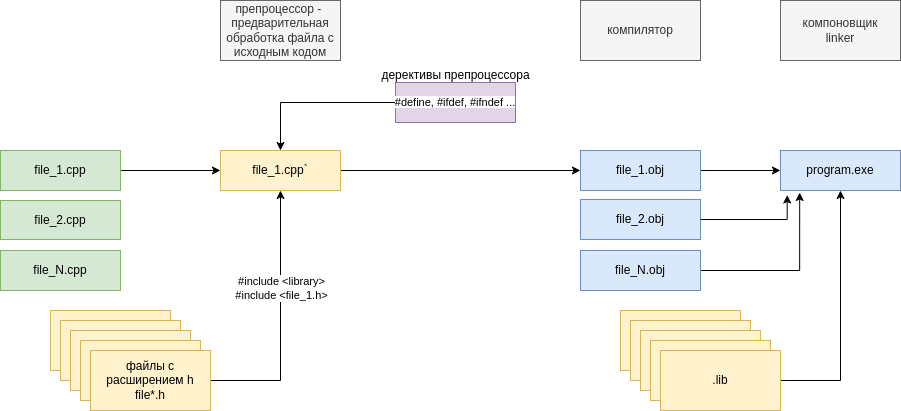

The diagram above was exported from draw.io. Its source (the exported page's mxGraphModel, read from the mxfile embedded in the PNG):
<mxGraphModel dx="1195" dy="1798" grid="1" gridSize="10" guides="1" tooltips="1" connect="1" arrows="1" fold="1" page="1" pageScale="1" pageWidth="850" pageHeight="1100" math="0" shadow="0">
  <root>
    <mxCell id="0" />
    <mxCell id="1" parent="0" />
    <mxCell id="MtxwU7SvRdBFenQ-IQ1B-17" style="edgeStyle=orthogonalEdgeStyle;rounded=0;orthogonalLoop=1;jettySize=auto;html=1;entryX=0;entryY=0.5;entryDx=0;entryDy=0;" edge="1" parent="1" source="MtxwU7SvRdBFenQ-IQ1B-1" target="MtxwU7SvRdBFenQ-IQ1B-11">
      <mxGeometry relative="1" as="geometry" />
    </mxCell>
    <mxCell id="MtxwU7SvRdBFenQ-IQ1B-1" value="file_1.cpp" style="rounded=0;whiteSpace=wrap;html=1;fillColor=#d5e8d4;strokeColor=#82b366;" vertex="1" parent="1">
      <mxGeometry x="30" y="40" width="120" height="40" as="geometry" />
    </mxCell>
    <mxCell id="MtxwU7SvRdBFenQ-IQ1B-2" value="file_2.cpp" style="rounded=0;whiteSpace=wrap;html=1;fillColor=#d5e8d4;strokeColor=#82b366;" vertex="1" parent="1">
      <mxGeometry x="30" y="90" width="120" height="39" as="geometry" />
    </mxCell>
    <mxCell id="MtxwU7SvRdBFenQ-IQ1B-3" value="file_N.cpp" style="rounded=0;whiteSpace=wrap;html=1;fillColor=#d5e8d4;strokeColor=#82b366;" vertex="1" parent="1">
      <mxGeometry x="30" y="140" width="120" height="40" as="geometry" />
    </mxCell>
    <mxCell id="MtxwU7SvRdBFenQ-IQ1B-4" value="" style="rounded=0;whiteSpace=wrap;html=1;fillColor=#fff2cc;strokeColor=#d6b656;" vertex="1" parent="1">
      <mxGeometry x="80" y="200" width="120" height="60" as="geometry" />
    </mxCell>
    <mxCell id="MtxwU7SvRdBFenQ-IQ1B-5" value="" style="rounded=0;whiteSpace=wrap;html=1;fillColor=#fff2cc;strokeColor=#d6b656;" vertex="1" parent="1">
      <mxGeometry x="90" y="210" width="120" height="60" as="geometry" />
    </mxCell>
    <mxCell id="MtxwU7SvRdBFenQ-IQ1B-6" value="" style="rounded=0;whiteSpace=wrap;html=1;fillColor=#fff2cc;strokeColor=#d6b656;" vertex="1" parent="1">
      <mxGeometry x="100" y="220" width="120" height="60" as="geometry" />
    </mxCell>
    <mxCell id="MtxwU7SvRdBFenQ-IQ1B-7" value="" style="rounded=0;whiteSpace=wrap;html=1;fillColor=#fff2cc;strokeColor=#d6b656;" vertex="1" parent="1">
      <mxGeometry x="110" y="230" width="120" height="60" as="geometry" />
    </mxCell>
    <mxCell id="MtxwU7SvRdBFenQ-IQ1B-18" style="edgeStyle=orthogonalEdgeStyle;rounded=0;orthogonalLoop=1;jettySize=auto;html=1;entryX=0.5;entryY=1;entryDx=0;entryDy=0;" edge="1" parent="1" source="MtxwU7SvRdBFenQ-IQ1B-8" target="MtxwU7SvRdBFenQ-IQ1B-11">
      <mxGeometry relative="1" as="geometry">
        <mxPoint x="320" y="120" as="targetPoint" />
        <Array as="points">
          <mxPoint x="310" y="270" />
        </Array>
      </mxGeometry>
    </mxCell>
    <mxCell id="MtxwU7SvRdBFenQ-IQ1B-19" value="#include &amp;lt;library&amp;gt;&lt;div&gt;#include &amp;lt;file_1.h&amp;gt;&lt;/div&gt;" style="edgeLabel;html=1;align=center;verticalAlign=middle;resizable=0;points=[];" vertex="1" connectable="0" parent="MtxwU7SvRdBFenQ-IQ1B-18">
      <mxGeometry x="0.2526" y="-4" relative="1" as="geometry">
        <mxPoint x="-3" as="offset" />
      </mxGeometry>
    </mxCell>
    <mxCell id="MtxwU7SvRdBFenQ-IQ1B-8" value="файлы с расширением h&lt;div&gt;file*.h&lt;/div&gt;" style="rounded=0;whiteSpace=wrap;html=1;fillColor=#fff2cc;strokeColor=#d6b656;" vertex="1" parent="1">
      <mxGeometry x="120" y="240" width="120" height="60" as="geometry" />
    </mxCell>
    <mxCell id="MtxwU7SvRdBFenQ-IQ1B-9" value="препроцессор -&amp;nbsp;&lt;div&gt;предварительная обработка файла с исходным кодом&lt;/div&gt;" style="rounded=0;whiteSpace=wrap;html=1;fillColor=#f5f5f5;fontColor=#333333;strokeColor=#666666;" vertex="1" parent="1">
      <mxGeometry x="250" y="-110" width="120" height="60" as="geometry" />
    </mxCell>
    <mxCell id="MtxwU7SvRdBFenQ-IQ1B-30" style="edgeStyle=orthogonalEdgeStyle;rounded=0;orthogonalLoop=1;jettySize=auto;html=1;entryX=0;entryY=0.5;entryDx=0;entryDy=0;" edge="1" parent="1" source="MtxwU7SvRdBFenQ-IQ1B-11" target="MtxwU7SvRdBFenQ-IQ1B-29">
      <mxGeometry relative="1" as="geometry" />
    </mxCell>
    <mxCell id="MtxwU7SvRdBFenQ-IQ1B-11" value="file_1.cpp`" style="rounded=0;whiteSpace=wrap;html=1;fillColor=#fff2cc;strokeColor=#d6b656;" vertex="1" parent="1">
      <mxGeometry x="250" y="40" width="120" height="40" as="geometry" />
    </mxCell>
    <mxCell id="MtxwU7SvRdBFenQ-IQ1B-21" style="edgeStyle=orthogonalEdgeStyle;rounded=0;orthogonalLoop=1;jettySize=auto;html=1;exitX=0;exitY=0.5;exitDx=0;exitDy=0;entryX=0.5;entryY=0;entryDx=0;entryDy=0;" edge="1" parent="1" source="MtxwU7SvRdBFenQ-IQ1B-20" target="MtxwU7SvRdBFenQ-IQ1B-11">
      <mxGeometry relative="1" as="geometry">
        <mxPoint x="380" y="50" as="targetPoint" />
      </mxGeometry>
    </mxCell>
    <mxCell id="MtxwU7SvRdBFenQ-IQ1B-20" value="&lt;span style=&quot;font-size: 11px; text-wrap-mode: nowrap; background-color: rgb(255, 255, 255);&quot;&gt;#define, #ifdef, #ifndef ...&lt;/span&gt;" style="rounded=0;whiteSpace=wrap;html=1;fillColor=#e1d5e7;strokeColor=#9673a6;" vertex="1" parent="1">
      <mxGeometry x="425" y="-28" width="120" height="40" as="geometry" />
    </mxCell>
    <mxCell id="MtxwU7SvRdBFenQ-IQ1B-22" value="дерективы препроцессора" style="text;html=1;align=center;verticalAlign=middle;resizable=0;points=[];autosize=1;strokeColor=none;fillColor=none;" vertex="1" parent="1">
      <mxGeometry x="400" y="-50" width="170" height="30" as="geometry" />
    </mxCell>
    <mxCell id="MtxwU7SvRdBFenQ-IQ1B-23" value="компилятор" style="rounded=0;whiteSpace=wrap;html=1;fillColor=#f5f5f5;fontColor=#333333;strokeColor=#666666;" vertex="1" parent="1">
      <mxGeometry x="610" y="-110" width="120" height="60" as="geometry" />
    </mxCell>
    <mxCell id="MtxwU7SvRdBFenQ-IQ1B-35" style="edgeStyle=orthogonalEdgeStyle;rounded=0;orthogonalLoop=1;jettySize=auto;html=1;exitX=1;exitY=0.5;exitDx=0;exitDy=0;entryX=0;entryY=0.5;entryDx=0;entryDy=0;" edge="1" parent="1" source="MtxwU7SvRdBFenQ-IQ1B-29" target="MtxwU7SvRdBFenQ-IQ1B-34">
      <mxGeometry relative="1" as="geometry" />
    </mxCell>
    <mxCell id="MtxwU7SvRdBFenQ-IQ1B-29" value="file_1.obj" style="rounded=0;whiteSpace=wrap;html=1;fillColor=#dae8fc;strokeColor=#6c8ebf;" vertex="1" parent="1">
      <mxGeometry x="610" y="40" width="120" height="40" as="geometry" />
    </mxCell>
    <mxCell id="MtxwU7SvRdBFenQ-IQ1B-31" value="компоновщик&lt;div&gt;linker&lt;/div&gt;" style="rounded=0;whiteSpace=wrap;html=1;fillColor=#f5f5f5;fontColor=#333333;strokeColor=#666666;" vertex="1" parent="1">
      <mxGeometry x="810" y="-110" width="120" height="60" as="geometry" />
    </mxCell>
    <mxCell id="MtxwU7SvRdBFenQ-IQ1B-34" value="program.exe" style="rounded=0;whiteSpace=wrap;html=1;fillColor=#dae8fc;strokeColor=#6c8ebf;" vertex="1" parent="1">
      <mxGeometry x="810" y="40" width="120" height="40" as="geometry" />
    </mxCell>
    <mxCell id="MtxwU7SvRdBFenQ-IQ1B-36" value="file_2.obj" style="rounded=0;whiteSpace=wrap;html=1;fillColor=#dae8fc;strokeColor=#6c8ebf;" vertex="1" parent="1">
      <mxGeometry x="610" y="89" width="120" height="40" as="geometry" />
    </mxCell>
    <mxCell id="MtxwU7SvRdBFenQ-IQ1B-39" style="edgeStyle=orthogonalEdgeStyle;rounded=0;orthogonalLoop=1;jettySize=auto;html=1;entryX=0.16;entryY=1.05;entryDx=0;entryDy=0;entryPerimeter=0;" edge="1" parent="1" source="MtxwU7SvRdBFenQ-IQ1B-37" target="MtxwU7SvRdBFenQ-IQ1B-34">
      <mxGeometry relative="1" as="geometry">
        <mxPoint x="830" y="80" as="targetPoint" />
      </mxGeometry>
    </mxCell>
    <mxCell id="MtxwU7SvRdBFenQ-IQ1B-37" value="file_N.obj" style="rounded=0;whiteSpace=wrap;html=1;fillColor=#dae8fc;strokeColor=#6c8ebf;" vertex="1" parent="1">
      <mxGeometry x="610" y="140" width="120" height="40" as="geometry" />
    </mxCell>
    <mxCell id="MtxwU7SvRdBFenQ-IQ1B-38" style="edgeStyle=orthogonalEdgeStyle;rounded=0;orthogonalLoop=1;jettySize=auto;html=1;exitX=1;exitY=0.5;exitDx=0;exitDy=0;entryX=0.056;entryY=1.113;entryDx=0;entryDy=0;entryPerimeter=0;" edge="1" parent="1" source="MtxwU7SvRdBFenQ-IQ1B-36" target="MtxwU7SvRdBFenQ-IQ1B-34">
      <mxGeometry relative="1" as="geometry" />
    </mxCell>
    <mxCell id="MtxwU7SvRdBFenQ-IQ1B-40" value="" style="rounded=0;whiteSpace=wrap;html=1;fillColor=#fff2cc;strokeColor=#d6b656;" vertex="1" parent="1">
      <mxGeometry x="650" y="200" width="120" height="60" as="geometry" />
    </mxCell>
    <mxCell id="MtxwU7SvRdBFenQ-IQ1B-41" value="" style="rounded=0;whiteSpace=wrap;html=1;fillColor=#fff2cc;strokeColor=#d6b656;" vertex="1" parent="1">
      <mxGeometry x="660" y="210" width="120" height="60" as="geometry" />
    </mxCell>
    <mxCell id="MtxwU7SvRdBFenQ-IQ1B-42" value="" style="rounded=0;whiteSpace=wrap;html=1;fillColor=#fff2cc;strokeColor=#d6b656;" vertex="1" parent="1">
      <mxGeometry x="670" y="220" width="120" height="60" as="geometry" />
    </mxCell>
    <mxCell id="MtxwU7SvRdBFenQ-IQ1B-43" value="" style="rounded=0;whiteSpace=wrap;html=1;fillColor=#fff2cc;strokeColor=#d6b656;" vertex="1" parent="1">
      <mxGeometry x="680" y="230" width="120" height="60" as="geometry" />
    </mxCell>
    <mxCell id="MtxwU7SvRdBFenQ-IQ1B-45" style="edgeStyle=orthogonalEdgeStyle;rounded=0;orthogonalLoop=1;jettySize=auto;html=1;entryX=0.5;entryY=1;entryDx=0;entryDy=0;" edge="1" parent="1" source="MtxwU7SvRdBFenQ-IQ1B-44" target="MtxwU7SvRdBFenQ-IQ1B-34">
      <mxGeometry relative="1" as="geometry">
        <Array as="points">
          <mxPoint x="870" y="270" />
        </Array>
      </mxGeometry>
    </mxCell>
    <mxCell id="MtxwU7SvRdBFenQ-IQ1B-44" value=".lib" style="rounded=0;whiteSpace=wrap;html=1;fillColor=#fff2cc;strokeColor=#d6b656;" vertex="1" parent="1">
      <mxGeometry x="690" y="240" width="120" height="60" as="geometry" />
    </mxCell>
  </root>
</mxGraphModel>